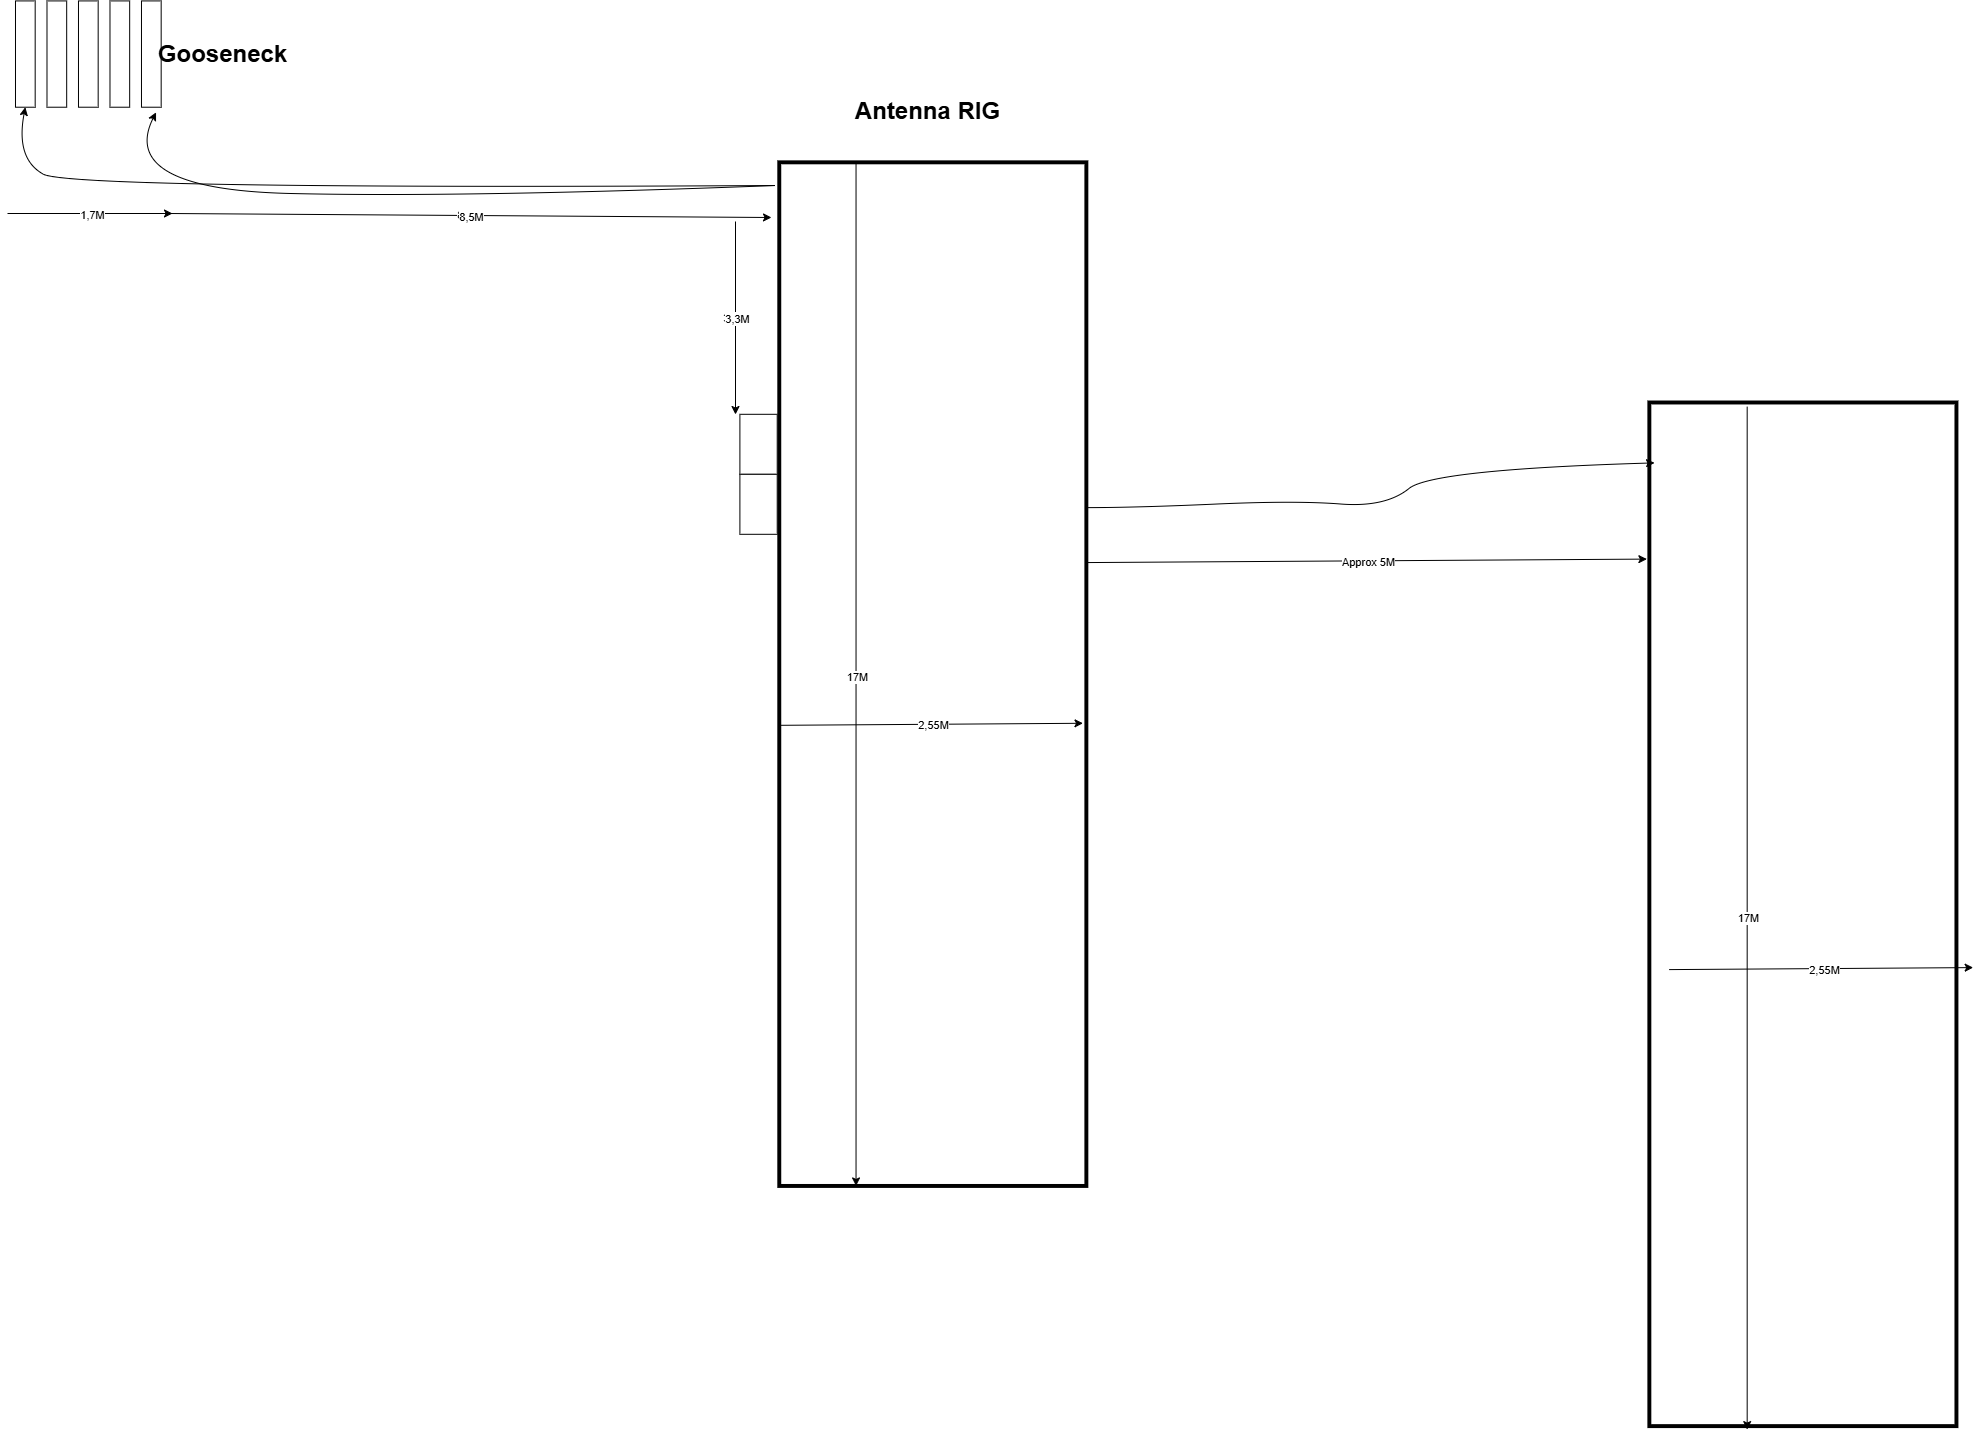

The diagram above was exported from draw.io. Its source (the exported page's mxGraphModel, read from the mxfile embedded in the PNG):
<mxGraphModel dx="4760" dy="5811" grid="1" gridSize="3.9369999999999994" guides="1" tooltips="1" connect="1" arrows="1" fold="1" page="1" pageScale="1" pageWidth="2336" pageHeight="1654" math="0" shadow="0">
  <root>
    <mxCell id="0" />
    <mxCell id="1" parent="0" />
    <mxCell id="lZXCPx-gJzjtR-AkLrvl-4" value="" style="rounded=0;whiteSpace=wrap;html=1;" vertex="1" parent="1">
      <mxGeometry x="62.99" y="-3275.58" width="19.69" height="106.3" as="geometry" />
    </mxCell>
    <mxCell id="lZXCPx-gJzjtR-AkLrvl-5" value="" style="rounded=0;whiteSpace=wrap;html=1;" vertex="1" parent="1">
      <mxGeometry x="94.49000000000001" y="-3275.58" width="19.69" height="106.3" as="geometry" />
    </mxCell>
    <mxCell id="lZXCPx-gJzjtR-AkLrvl-8" value="" style="rounded=0;whiteSpace=wrap;html=1;" vertex="1" parent="1">
      <mxGeometry x="125.98" y="-3275.58" width="19.69" height="106.3" as="geometry" />
    </mxCell>
    <mxCell id="lZXCPx-gJzjtR-AkLrvl-9" value="" style="rounded=0;whiteSpace=wrap;html=1;" vertex="1" parent="1">
      <mxGeometry x="157.48000000000002" y="-3275.58" width="19.69" height="106.3" as="geometry" />
    </mxCell>
    <mxCell id="lZXCPx-gJzjtR-AkLrvl-10" value="" style="rounded=0;whiteSpace=wrap;html=1;" vertex="1" parent="1">
      <mxGeometry x="188.98000000000002" y="-3275.58" width="19.69" height="106.3" as="geometry" />
    </mxCell>
    <mxCell id="lZXCPx-gJzjtR-AkLrvl-12" value="" style="curved=1;endArrow=classic;html=1;rounded=0;entryX=0.5;entryY=1;entryDx=0;entryDy=0;" edge="1" parent="1" target="lZXCPx-gJzjtR-AkLrvl-4">
      <mxGeometry width="50" height="50" relative="1" as="geometry">
        <mxPoint x="823" y="-3091" as="sourcePoint" />
        <mxPoint x="97.84000000000003" y="-3114.17" as="targetPoint" />
        <Array as="points">
          <mxPoint x="118" y="-3087" />
          <mxPoint x="63" y="-3118" />
        </Array>
      </mxGeometry>
    </mxCell>
    <mxCell id="lZXCPx-gJzjtR-AkLrvl-13" value="" style="rounded=0;whiteSpace=wrap;html=1;strokeWidth=3.9369999999999994;" vertex="1" parent="1">
      <mxGeometry x="826.77" y="-3114.17" width="307.09" height="1023.62" as="geometry" />
    </mxCell>
    <mxCell id="lZXCPx-gJzjtR-AkLrvl-15" value="" style="curved=1;endArrow=classic;html=1;rounded=0;" edge="1" parent="1">
      <mxGeometry width="50" height="50" relative="1" as="geometry">
        <mxPoint x="823" y="-3091" as="sourcePoint" />
        <mxPoint x="203.54000000000002" y="-3164.17" as="targetPoint" />
        <Array as="points">
          <mxPoint x="512" y="-3079" />
          <mxPoint x="165" y="-3087" />
        </Array>
      </mxGeometry>
    </mxCell>
    <mxCell id="lZXCPx-gJzjtR-AkLrvl-16" value="8.5M" style="endArrow=classic;html=1;rounded=0;" edge="1" parent="1">
      <mxGeometry relative="1" as="geometry">
        <mxPoint x="217" y="-3063" as="sourcePoint" />
        <mxPoint x="819" y="-3059" as="targetPoint" />
      </mxGeometry>
    </mxCell>
    <mxCell id="lZXCPx-gJzjtR-AkLrvl-17" value="8,5M" style="edgeLabel;resizable=0;html=1;;align=center;verticalAlign=middle;" connectable="0" vertex="1" parent="lZXCPx-gJzjtR-AkLrvl-16">
      <mxGeometry relative="1" as="geometry" />
    </mxCell>
    <mxCell id="lZXCPx-gJzjtR-AkLrvl-18" value="" style="rounded=0;whiteSpace=wrap;html=1;" vertex="1" parent="1">
      <mxGeometry x="787.4" y="-2862.2" width="37.32" height="60" as="geometry" />
    </mxCell>
    <mxCell id="lZXCPx-gJzjtR-AkLrvl-19" value="" style="rounded=0;whiteSpace=wrap;html=1;" vertex="1" parent="1">
      <mxGeometry x="787.4" y="-2802.2" width="37.32" height="60" as="geometry" />
    </mxCell>
    <mxCell id="lZXCPx-gJzjtR-AkLrvl-20" value="3,3M" style="endArrow=classic;html=1;rounded=0;" edge="1" parent="1">
      <mxGeometry relative="1" as="geometry">
        <mxPoint x="783" y="-3055" as="sourcePoint" />
        <mxPoint x="783" y="-2862" as="targetPoint" />
      </mxGeometry>
    </mxCell>
    <mxCell id="lZXCPx-gJzjtR-AkLrvl-21" value="3,3M" style="edgeLabel;resizable=0;html=1;;align=center;verticalAlign=middle;" connectable="0" vertex="1" parent="lZXCPx-gJzjtR-AkLrvl-20">
      <mxGeometry relative="1" as="geometry" />
    </mxCell>
    <mxCell id="lZXCPx-gJzjtR-AkLrvl-22" value="Gooseneck" style="text;strokeColor=none;fillColor=none;html=1;fontSize=24;fontStyle=1;verticalAlign=middle;align=center;" vertex="1" parent="1">
      <mxGeometry x="220.47000000000003" y="-3242.43" width="100" height="40" as="geometry" />
    </mxCell>
    <mxCell id="lZXCPx-gJzjtR-AkLrvl-23" value="Antenna RIG" style="text;strokeColor=none;fillColor=none;html=1;fontSize=24;fontStyle=1;verticalAlign=middle;align=center;" vertex="1" parent="1">
      <mxGeometry x="925.19" y="-3185.0299999999997" width="100" height="40" as="geometry" />
    </mxCell>
    <mxCell id="lZXCPx-gJzjtR-AkLrvl-24" value="" style="endArrow=classic;html=1;rounded=0;exitX=0.25;exitY=0;exitDx=0;exitDy=0;entryX=0.25;entryY=1;entryDx=0;entryDy=0;" edge="1" parent="1" source="lZXCPx-gJzjtR-AkLrvl-13" target="lZXCPx-gJzjtR-AkLrvl-13">
      <mxGeometry relative="1" as="geometry">
        <mxPoint x="551" y="-2874" as="sourcePoint" />
        <mxPoint x="651" y="-2874" as="targetPoint" />
      </mxGeometry>
    </mxCell>
    <mxCell id="lZXCPx-gJzjtR-AkLrvl-25" value="17M" style="edgeLabel;resizable=0;html=1;;align=center;verticalAlign=middle;" connectable="0" vertex="1" parent="lZXCPx-gJzjtR-AkLrvl-24">
      <mxGeometry relative="1" as="geometry" />
    </mxCell>
    <mxCell id="lZXCPx-gJzjtR-AkLrvl-26" value="" style="endArrow=classic;html=1;rounded=0;" edge="1" parent="1">
      <mxGeometry relative="1" as="geometry">
        <mxPoint x="55" y="-3063" as="sourcePoint" />
        <mxPoint x="220" y="-3063" as="targetPoint" />
      </mxGeometry>
    </mxCell>
    <mxCell id="lZXCPx-gJzjtR-AkLrvl-27" value="1,7M" style="edgeLabel;resizable=0;html=1;;align=center;verticalAlign=middle;" connectable="0" vertex="1" parent="lZXCPx-gJzjtR-AkLrvl-26">
      <mxGeometry relative="1" as="geometry" />
    </mxCell>
    <mxCell id="lZXCPx-gJzjtR-AkLrvl-30" value="" style="endArrow=classic;html=1;rounded=0;exitX=-0.003;exitY=0.55;exitDx=0;exitDy=0;exitPerimeter=0;entryX=0.989;entryY=0.548;entryDx=0;entryDy=0;entryPerimeter=0;" edge="1" parent="1" source="lZXCPx-gJzjtR-AkLrvl-13" target="lZXCPx-gJzjtR-AkLrvl-13">
      <mxGeometry relative="1" as="geometry">
        <mxPoint x="736" y="-2654" as="sourcePoint" />
        <mxPoint x="836" y="-2654" as="targetPoint" />
      </mxGeometry>
    </mxCell>
    <mxCell id="lZXCPx-gJzjtR-AkLrvl-31" value="2,55M" style="edgeLabel;resizable=0;html=1;;align=center;verticalAlign=middle;" connectable="0" vertex="1" parent="lZXCPx-gJzjtR-AkLrvl-30">
      <mxGeometry relative="1" as="geometry" />
    </mxCell>
    <mxCell id="lZXCPx-gJzjtR-AkLrvl-34" value="" style="rounded=0;whiteSpace=wrap;html=1;strokeWidth=3.9369999999999994;" vertex="1" parent="1">
      <mxGeometry x="1696.8500000000001" y="-2874.01" width="307.09" height="1023.62" as="geometry" />
    </mxCell>
    <mxCell id="lZXCPx-gJzjtR-AkLrvl-35" value="" style="curved=1;endArrow=classic;html=1;rounded=0;entryX=0.017;entryY=0.059;entryDx=0;entryDy=0;entryPerimeter=0;" edge="1" parent="1" target="lZXCPx-gJzjtR-AkLrvl-34">
      <mxGeometry width="50" height="50" relative="1" as="geometry">
        <mxPoint x="1133.86" y="-2768.89" as="sourcePoint" />
        <mxPoint x="1183.86" y="-2818.89" as="targetPoint" />
        <Array as="points">
          <mxPoint x="1183.86" y="-2768.89" />
          <mxPoint x="1343" y="-2776" />
          <mxPoint x="1433" y="-2769" />
          <mxPoint x="1480" y="-2807" />
        </Array>
      </mxGeometry>
    </mxCell>
    <mxCell id="lZXCPx-gJzjtR-AkLrvl-36" value="" style="endArrow=classic;html=1;rounded=0;exitX=1.001;exitY=0.391;exitDx=0;exitDy=0;exitPerimeter=0;entryX=-0.008;entryY=0.153;entryDx=0;entryDy=0;entryPerimeter=0;" edge="1" parent="1" source="lZXCPx-gJzjtR-AkLrvl-13" target="lZXCPx-gJzjtR-AkLrvl-34">
      <mxGeometry relative="1" as="geometry">
        <mxPoint x="1157" y="-2705" as="sourcePoint" />
        <mxPoint x="1108" y="-2559" as="targetPoint" />
      </mxGeometry>
    </mxCell>
    <mxCell id="lZXCPx-gJzjtR-AkLrvl-37" value="Approx 5M" style="edgeLabel;resizable=0;html=1;;align=center;verticalAlign=middle;" connectable="0" vertex="1" parent="lZXCPx-gJzjtR-AkLrvl-36">
      <mxGeometry relative="1" as="geometry" />
    </mxCell>
    <mxCell id="lZXCPx-gJzjtR-AkLrvl-38" value="" style="endArrow=classic;html=1;rounded=0;exitX=-0.003;exitY=0.55;exitDx=0;exitDy=0;exitPerimeter=0;entryX=0.989;entryY=0.548;entryDx=0;entryDy=0;entryPerimeter=0;" edge="1" parent="1">
      <mxGeometry relative="1" as="geometry">
        <mxPoint x="1716.6799999999998" y="-2306.9" as="sourcePoint" />
        <mxPoint x="2020.6799999999998" y="-2308.9" as="targetPoint" />
      </mxGeometry>
    </mxCell>
    <mxCell id="lZXCPx-gJzjtR-AkLrvl-39" value="2,55M" style="edgeLabel;resizable=0;html=1;;align=center;verticalAlign=middle;" connectable="0" vertex="1" parent="lZXCPx-gJzjtR-AkLrvl-38">
      <mxGeometry relative="1" as="geometry" />
    </mxCell>
    <mxCell id="lZXCPx-gJzjtR-AkLrvl-40" value="" style="endArrow=classic;html=1;rounded=0;exitX=0.25;exitY=0;exitDx=0;exitDy=0;entryX=0.25;entryY=1;entryDx=0;entryDy=0;" edge="1" parent="1">
      <mxGeometry relative="1" as="geometry">
        <mxPoint x="1794.6799999999998" y="-2869.9" as="sourcePoint" />
        <mxPoint x="1794.6799999999998" y="-1846.9" as="targetPoint" />
      </mxGeometry>
    </mxCell>
    <mxCell id="lZXCPx-gJzjtR-AkLrvl-41" value="17M" style="edgeLabel;resizable=0;html=1;;align=center;verticalAlign=middle;" connectable="0" vertex="1" parent="lZXCPx-gJzjtR-AkLrvl-40">
      <mxGeometry relative="1" as="geometry" />
    </mxCell>
  </root>
</mxGraphModel>